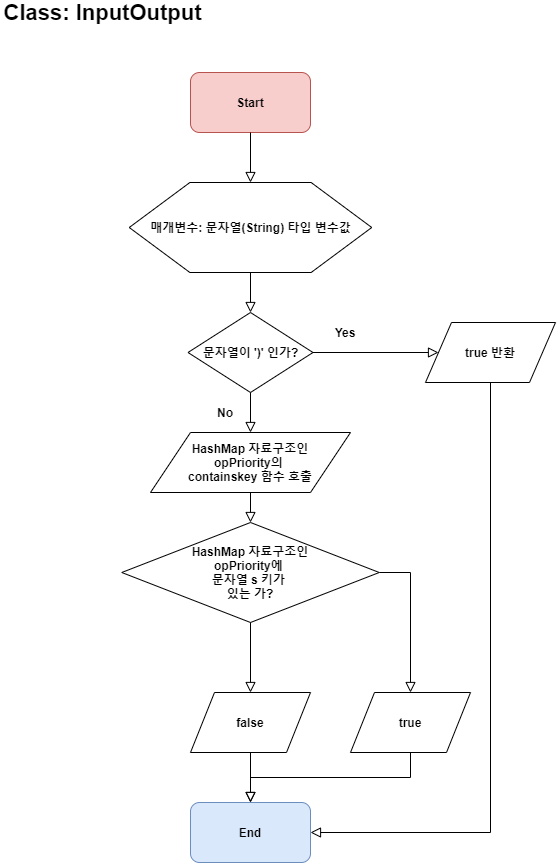

The diagram above was exported from draw.io. Its source (the exported page's mxGraphModel, read from the mxfile embedded in the PNG):
<mxGraphModel dx="1162" dy="2147" grid="1" gridSize="10" guides="1" tooltips="1" connect="1" arrows="1" fold="1" page="1" pageScale="1" pageWidth="827" pageHeight="1169" math="0" shadow="0">
  <root>
    <mxCell id="WIyWlLk6GJQsqaUBKTNV-0" />
    <mxCell id="WIyWlLk6GJQsqaUBKTNV-1" parent="WIyWlLk6GJQsqaUBKTNV-0" />
    <mxCell id="5Jwsdd_fyej_iGrfW-eY-0" value="Start" style="rounded=1;whiteSpace=wrap;html=1;fontSize=12;fillColor=#f8cecc;strokeColor=#b85450;fontStyle=1" vertex="1" parent="WIyWlLk6GJQsqaUBKTNV-1">
      <mxGeometry x="305" width="120" height="60" as="geometry" />
    </mxCell>
    <mxCell id="5Jwsdd_fyej_iGrfW-eY-1" value="Class: InputOutput" style="text;html=1;strokeColor=none;fillColor=none;align=center;verticalAlign=middle;whiteSpace=wrap;rounded=0;fontSize=22;fontStyle=1" vertex="1" parent="WIyWlLk6GJQsqaUBKTNV-1">
      <mxGeometry x="115" y="-70" width="205" height="20" as="geometry" />
    </mxCell>
    <mxCell id="5Jwsdd_fyej_iGrfW-eY-2" value="매개변수: 문자열(String) 타입 변수값" style="shape=hexagon;perimeter=hexagonPerimeter2;whiteSpace=wrap;html=1;fontSize=12;fontStyle=1" vertex="1" parent="WIyWlLk6GJQsqaUBKTNV-1">
      <mxGeometry x="243.75" y="110" width="242.5" height="90" as="geometry" />
    </mxCell>
    <mxCell id="5Jwsdd_fyej_iGrfW-eY-3" value="" style="rounded=0;html=1;jettySize=auto;orthogonalLoop=1;fontSize=11;endArrow=block;endFill=0;endSize=8;strokeWidth=1;shadow=0;labelBackgroundColor=none;edgeStyle=orthogonalEdgeStyle;entryX=0.5;entryY=0;entryDx=0;entryDy=0;" edge="1" parent="WIyWlLk6GJQsqaUBKTNV-1" target="5Jwsdd_fyej_iGrfW-eY-2">
      <mxGeometry relative="1" as="geometry">
        <mxPoint x="364.9999999999999" y="60.00000000000023" as="sourcePoint" />
        <mxPoint x="365.0000000000001" y="100" as="targetPoint" />
      </mxGeometry>
    </mxCell>
    <mxCell id="5Jwsdd_fyej_iGrfW-eY-4" value="문자열이 ')' 인가?" style="rhombus;whiteSpace=wrap;html=1;fontStyle=1" vertex="1" parent="WIyWlLk6GJQsqaUBKTNV-1">
      <mxGeometry x="302.5" y="240" width="125" height="80" as="geometry" />
    </mxCell>
    <mxCell id="5Jwsdd_fyej_iGrfW-eY-5" value="" style="rounded=0;html=1;jettySize=auto;orthogonalLoop=1;fontSize=11;endArrow=block;endFill=0;endSize=8;strokeWidth=1;shadow=0;labelBackgroundColor=none;edgeStyle=orthogonalEdgeStyle;exitX=0.5;exitY=1;exitDx=0;exitDy=0;" edge="1" parent="WIyWlLk6GJQsqaUBKTNV-1" source="5Jwsdd_fyej_iGrfW-eY-2" target="5Jwsdd_fyej_iGrfW-eY-4">
      <mxGeometry relative="1" as="geometry">
        <mxPoint x="375" y="70.00000000000023" as="sourcePoint" />
        <mxPoint x="375" y="120" as="targetPoint" />
      </mxGeometry>
    </mxCell>
    <mxCell id="5Jwsdd_fyej_iGrfW-eY-6" value="" style="rounded=0;html=1;jettySize=auto;orthogonalLoop=1;fontSize=11;endArrow=block;endFill=0;endSize=8;strokeWidth=1;shadow=0;labelBackgroundColor=none;edgeStyle=orthogonalEdgeStyle;exitX=1;exitY=0.5;exitDx=0;exitDy=0;entryX=0;entryY=0.5;entryDx=0;entryDy=0;" edge="1" parent="WIyWlLk6GJQsqaUBKTNV-1" source="5Jwsdd_fyej_iGrfW-eY-4" target="5Jwsdd_fyej_iGrfW-eY-9">
      <mxGeometry relative="1" as="geometry">
        <mxPoint x="375" y="210" as="sourcePoint" />
        <mxPoint x="520" y="280" as="targetPoint" />
      </mxGeometry>
    </mxCell>
    <mxCell id="5Jwsdd_fyej_iGrfW-eY-7" value="Yes" style="text;html=1;strokeColor=none;fillColor=none;align=center;verticalAlign=middle;whiteSpace=wrap;rounded=0;fontStyle=1" vertex="1" parent="WIyWlLk6GJQsqaUBKTNV-1">
      <mxGeometry x="440" y="250" width="40" height="20" as="geometry" />
    </mxCell>
    <mxCell id="5Jwsdd_fyej_iGrfW-eY-8" value="End" style="rounded=1;whiteSpace=wrap;html=1;fontSize=12;fillColor=#dae8fc;strokeColor=#6c8ebf;fontStyle=1" vertex="1" parent="WIyWlLk6GJQsqaUBKTNV-1">
      <mxGeometry x="305" y="730" width="120" height="60" as="geometry" />
    </mxCell>
    <mxCell id="5Jwsdd_fyej_iGrfW-eY-9" value="true 반환" style="shape=parallelogram;perimeter=parallelogramPerimeter;whiteSpace=wrap;html=1;fontStyle=1" vertex="1" parent="WIyWlLk6GJQsqaUBKTNV-1">
      <mxGeometry x="540" y="250" width="130" height="60" as="geometry" />
    </mxCell>
    <mxCell id="5Jwsdd_fyej_iGrfW-eY-10" value="" style="rounded=0;html=1;jettySize=auto;orthogonalLoop=1;fontSize=11;endArrow=block;endFill=0;endSize=8;strokeWidth=1;shadow=0;labelBackgroundColor=none;edgeStyle=orthogonalEdgeStyle;entryX=1;entryY=0.5;entryDx=0;entryDy=0;exitX=0.5;exitY=1;exitDx=0;exitDy=0;" edge="1" parent="WIyWlLk6GJQsqaUBKTNV-1" source="5Jwsdd_fyej_iGrfW-eY-9" target="5Jwsdd_fyej_iGrfW-eY-8">
      <mxGeometry relative="1" as="geometry">
        <mxPoint x="646.88" y="330" as="sourcePoint" />
        <mxPoint x="656.8800000000001" y="270" as="targetPoint" />
      </mxGeometry>
    </mxCell>
    <mxCell id="5Jwsdd_fyej_iGrfW-eY-11" value="" style="rounded=0;html=1;jettySize=auto;orthogonalLoop=1;fontSize=11;endArrow=block;endFill=0;endSize=8;strokeWidth=1;shadow=0;labelBackgroundColor=none;edgeStyle=orthogonalEdgeStyle;exitX=0.5;exitY=1;exitDx=0;exitDy=0;entryX=0.5;entryY=0;entryDx=0;entryDy=0;" edge="1" parent="WIyWlLk6GJQsqaUBKTNV-1" source="5Jwsdd_fyej_iGrfW-eY-4" target="5Jwsdd_fyej_iGrfW-eY-12">
      <mxGeometry relative="1" as="geometry">
        <mxPoint x="374.9999999999999" y="209.99999999999977" as="sourcePoint" />
        <mxPoint x="365" y="420" as="targetPoint" />
      </mxGeometry>
    </mxCell>
    <mxCell id="5Jwsdd_fyej_iGrfW-eY-12" value="HashMap 자료구조인&lt;br&gt;opPriority의 &lt;br&gt;containskey 함수 호출" style="shape=parallelogram;perimeter=parallelogramPerimeter;whiteSpace=wrap;html=1;fontStyle=1" vertex="1" parent="WIyWlLk6GJQsqaUBKTNV-1">
      <mxGeometry x="265" y="360" width="200" height="60" as="geometry" />
    </mxCell>
    <mxCell id="5Jwsdd_fyej_iGrfW-eY-13" value="" style="rounded=0;html=1;jettySize=auto;orthogonalLoop=1;fontSize=11;endArrow=block;endFill=0;endSize=8;strokeWidth=1;shadow=0;labelBackgroundColor=none;edgeStyle=orthogonalEdgeStyle;exitX=0.5;exitY=1;exitDx=0;exitDy=0;entryX=0.5;entryY=0;entryDx=0;entryDy=0;" edge="1" parent="WIyWlLk6GJQsqaUBKTNV-1" source="5Jwsdd_fyej_iGrfW-eY-12" target="5Jwsdd_fyej_iGrfW-eY-15">
      <mxGeometry relative="1" as="geometry">
        <mxPoint x="375.0000000000001" y="329.9999999999998" as="sourcePoint" />
        <mxPoint x="375.0000000000001" y="390" as="targetPoint" />
      </mxGeometry>
    </mxCell>
    <mxCell id="5Jwsdd_fyej_iGrfW-eY-14" value="No" style="text;html=1;strokeColor=none;fillColor=none;align=center;verticalAlign=middle;whiteSpace=wrap;rounded=0;fontStyle=1" vertex="1" parent="WIyWlLk6GJQsqaUBKTNV-1">
      <mxGeometry x="320" y="330" width="40" height="20" as="geometry" />
    </mxCell>
    <mxCell id="5Jwsdd_fyej_iGrfW-eY-15" value="HashMap 자료구조인&lt;br&gt;opPriority에&amp;nbsp;&lt;br&gt;문자열 s 키가 &lt;br&gt;있는 가?" style="rhombus;whiteSpace=wrap;html=1;fontStyle=1" vertex="1" parent="WIyWlLk6GJQsqaUBKTNV-1">
      <mxGeometry x="236.25" y="450" width="257.5" height="100" as="geometry" />
    </mxCell>
    <mxCell id="5Jwsdd_fyej_iGrfW-eY-16" value="" style="rounded=0;html=1;jettySize=auto;orthogonalLoop=1;fontSize=11;endArrow=block;endFill=0;endSize=8;strokeWidth=1;shadow=0;labelBackgroundColor=none;edgeStyle=orthogonalEdgeStyle;exitX=1;exitY=0.5;exitDx=0;exitDy=0;entryX=0.5;entryY=0;entryDx=0;entryDy=0;" edge="1" parent="WIyWlLk6GJQsqaUBKTNV-1" source="5Jwsdd_fyej_iGrfW-eY-15" target="5Jwsdd_fyej_iGrfW-eY-19">
      <mxGeometry relative="1" as="geometry">
        <mxPoint x="374.9999999999999" y="430" as="sourcePoint" />
        <mxPoint x="530" y="550" as="targetPoint" />
      </mxGeometry>
    </mxCell>
    <mxCell id="5Jwsdd_fyej_iGrfW-eY-19" value="true" style="shape=parallelogram;perimeter=parallelogramPerimeter;whiteSpace=wrap;html=1;fontStyle=1" vertex="1" parent="WIyWlLk6GJQsqaUBKTNV-1">
      <mxGeometry x="465" y="620" width="120" height="60" as="geometry" />
    </mxCell>
    <mxCell id="5Jwsdd_fyej_iGrfW-eY-20" value="false" style="shape=parallelogram;perimeter=parallelogramPerimeter;whiteSpace=wrap;html=1;fontStyle=1" vertex="1" parent="WIyWlLk6GJQsqaUBKTNV-1">
      <mxGeometry x="305" y="620" width="120" height="60" as="geometry" />
    </mxCell>
    <mxCell id="5Jwsdd_fyej_iGrfW-eY-22" value="" style="rounded=0;html=1;jettySize=auto;orthogonalLoop=1;fontSize=11;endArrow=block;endFill=0;endSize=8;strokeWidth=1;shadow=0;labelBackgroundColor=none;edgeStyle=orthogonalEdgeStyle;exitX=0.5;exitY=1;exitDx=0;exitDy=0;entryX=0.5;entryY=0;entryDx=0;entryDy=0;" edge="1" parent="WIyWlLk6GJQsqaUBKTNV-1" source="5Jwsdd_fyej_iGrfW-eY-15" target="5Jwsdd_fyej_iGrfW-eY-20">
      <mxGeometry relative="1" as="geometry">
        <mxPoint x="364.88" y="560" as="sourcePoint" />
        <mxPoint x="364.88" y="590" as="targetPoint" />
      </mxGeometry>
    </mxCell>
    <mxCell id="5Jwsdd_fyej_iGrfW-eY-23" value="" style="rounded=0;html=1;jettySize=auto;orthogonalLoop=1;fontSize=11;endArrow=block;endFill=0;endSize=8;strokeWidth=1;shadow=0;labelBackgroundColor=none;edgeStyle=orthogonalEdgeStyle;exitX=0.5;exitY=1;exitDx=0;exitDy=0;" edge="1" parent="WIyWlLk6GJQsqaUBKTNV-1" source="5Jwsdd_fyej_iGrfW-eY-20" target="5Jwsdd_fyej_iGrfW-eY-8">
      <mxGeometry relative="1" as="geometry">
        <mxPoint x="375" y="560" as="sourcePoint" />
        <mxPoint x="375" y="630" as="targetPoint" />
      </mxGeometry>
    </mxCell>
    <mxCell id="5Jwsdd_fyej_iGrfW-eY-24" value="" style="rounded=0;html=1;jettySize=auto;orthogonalLoop=1;fontSize=11;endArrow=block;endFill=0;endSize=8;strokeWidth=1;shadow=0;labelBackgroundColor=none;edgeStyle=orthogonalEdgeStyle;exitX=0.5;exitY=1;exitDx=0;exitDy=0;entryX=0.5;entryY=0;entryDx=0;entryDy=0;" edge="1" parent="WIyWlLk6GJQsqaUBKTNV-1" source="5Jwsdd_fyej_iGrfW-eY-19" target="5Jwsdd_fyej_iGrfW-eY-8">
      <mxGeometry relative="1" as="geometry">
        <mxPoint x="375" y="690" as="sourcePoint" />
        <mxPoint x="375" y="740" as="targetPoint" />
      </mxGeometry>
    </mxCell>
  </root>
</mxGraphModel>